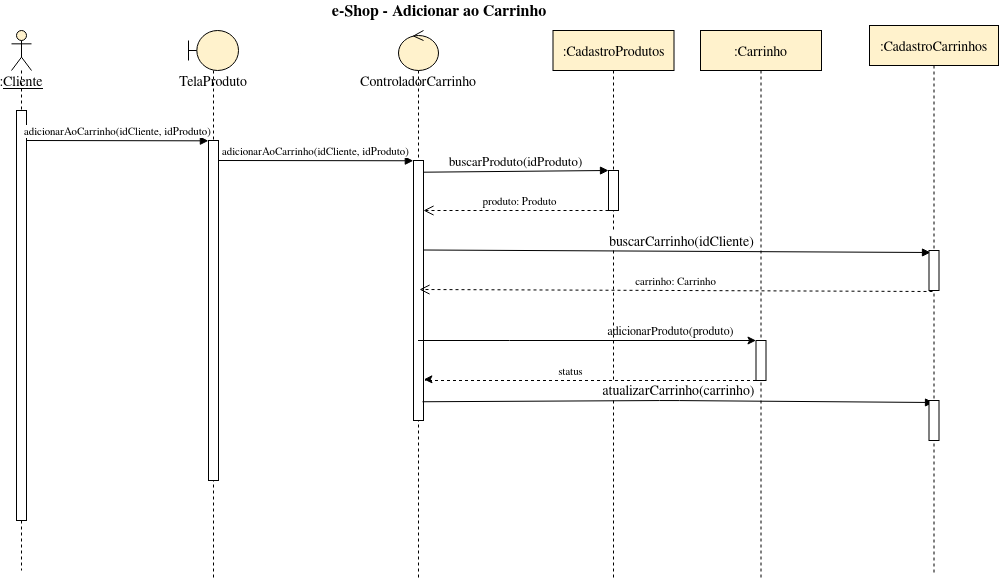

The diagram above was exported from draw.io. Its source (the exported page's mxGraphModel, read from the mxfile embedded in the PNG):
<mxGraphModel dx="988" dy="558" grid="1" gridSize="10" guides="1" tooltips="1" connect="1" arrows="1" fold="1" page="1" pageScale="1" pageWidth="1100" pageHeight="850" math="0" shadow="0">
  <root>
    <mxCell id="nW4jBwiMJ_Dul97gqRcq-0" />
    <mxCell id="nW4jBwiMJ_Dul97gqRcq-1" parent="nW4jBwiMJ_Dul97gqRcq-0" />
    <mxCell id="nW4jBwiMJ_Dul97gqRcq-5" value="&lt;font style=&quot;font-size: 14px&quot;&gt;:&lt;u&gt;Cliente&lt;/u&gt;&lt;/font&gt;" style="shape=umlLifeline;participant=umlActor;perimeter=lifelinePerimeter;whiteSpace=wrap;html=1;container=1;collapsible=0;recursiveResize=0;verticalAlign=top;spacingTop=36;outlineConnect=0;fillColor=#FFF2CC;" parent="nW4jBwiMJ_Dul97gqRcq-1" vertex="1">
      <mxGeometry x="122" y="150" width="20" height="540" as="geometry" />
    </mxCell>
    <mxCell id="nW4jBwiMJ_Dul97gqRcq-9" value="" style="html=1;points=[];perimeter=orthogonalPerimeter;" parent="nW4jBwiMJ_Dul97gqRcq-1" vertex="1">
      <mxGeometry x="127" y="230" width="10" height="410" as="geometry" />
    </mxCell>
    <mxCell id="nW4jBwiMJ_Dul97gqRcq-15" value="&lt;div&gt;&lt;font style=&quot;font-size: 16px&quot;&gt;e-Shop - Adicionar ao Carrinho&lt;/font&gt;&lt;/div&gt;" style="text;html=1;strokeColor=none;fillColor=none;align=center;verticalAlign=middle;whiteSpace=wrap;rounded=0;fontStyle=1" parent="nW4jBwiMJ_Dul97gqRcq-1" vertex="1">
      <mxGeometry x="415" y="120" width="270" height="20" as="geometry" />
    </mxCell>
    <mxCell id="KCkfdz7pnHE8l3I3mtdS-0" value="adicionarAoCarrinho(idCliente, idProduto)" style="html=1;verticalAlign=bottom;endArrow=block;entryX=-0.012;entryY=0.001;entryDx=0;entryDy=0;entryPerimeter=0;" parent="nW4jBwiMJ_Dul97gqRcq-1" target="lejO_kbRXEuwmJvYPbQs-0" edge="1">
      <mxGeometry width="80" relative="1" as="geometry">
        <mxPoint x="137" y="260" as="sourcePoint" />
        <mxPoint x="217" y="260" as="targetPoint" />
      </mxGeometry>
    </mxCell>
    <mxCell id="KCkfdz7pnHE8l3I3mtdS-4" value="&lt;font style=&quot;font-size: 14px&quot;&gt;TelaProduto&lt;/font&gt;" style="shape=umlLifeline;participant=umlBoundary;perimeter=lifelinePerimeter;whiteSpace=wrap;html=1;container=1;collapsible=0;recursiveResize=0;verticalAlign=top;spacingTop=36;outlineConnect=0;fillColor=#FFF2CC;" parent="nW4jBwiMJ_Dul97gqRcq-1" vertex="1">
      <mxGeometry x="299" y="150" width="50" height="550" as="geometry" />
    </mxCell>
    <mxCell id="lejO_kbRXEuwmJvYPbQs-0" value="" style="html=1;points=[];perimeter=orthogonalPerimeter;" parent="KCkfdz7pnHE8l3I3mtdS-4" vertex="1">
      <mxGeometry x="20" y="110" width="10" height="340" as="geometry" />
    </mxCell>
    <mxCell id="KCkfdz7pnHE8l3I3mtdS-5" value="&lt;font style=&quot;font-size: 14px&quot;&gt;ControladorCarrinho&lt;/font&gt;" style="shape=umlLifeline;participant=umlControl;perimeter=lifelinePerimeter;whiteSpace=wrap;html=1;container=1;collapsible=0;recursiveResize=0;verticalAlign=top;spacingTop=36;outlineConnect=0;fillColor=#FFF2CC;" parent="nW4jBwiMJ_Dul97gqRcq-1" vertex="1">
      <mxGeometry x="509" y="150" width="40" height="550" as="geometry" />
    </mxCell>
    <mxCell id="lejO_kbRXEuwmJvYPbQs-1" value="adicionarAoCarrinho(idCliente, idProduto)" style="html=1;verticalAlign=bottom;endArrow=block;entryX=-0.018;entryY=0.001;entryDx=0;entryDy=0;entryPerimeter=0;" parent="nW4jBwiMJ_Dul97gqRcq-1" target="lejO_kbRXEuwmJvYPbQs-2" edge="1">
      <mxGeometry width="80" relative="1" as="geometry">
        <mxPoint x="329" y="280" as="sourcePoint" />
        <mxPoint x="510.8800000000001" y="280.35" as="targetPoint" />
      </mxGeometry>
    </mxCell>
    <mxCell id="lejO_kbRXEuwmJvYPbQs-2" value="" style="html=1;points=[];perimeter=orthogonalPerimeter;" parent="nW4jBwiMJ_Dul97gqRcq-1" vertex="1">
      <mxGeometry x="524" y="280" width="10" height="260" as="geometry" />
    </mxCell>
    <mxCell id="lejO_kbRXEuwmJvYPbQs-3" value="&lt;font style=&quot;font-size: 14px&quot;&gt;:CadastroProdutos&lt;/font&gt;" style="shape=umlLifeline;perimeter=lifelinePerimeter;whiteSpace=wrap;html=1;container=1;collapsible=0;recursiveResize=0;outlineConnect=0;fillColor=#FFF2CC;" parent="nW4jBwiMJ_Dul97gqRcq-1" vertex="1">
      <mxGeometry x="663.5" y="150" width="121" height="550" as="geometry" />
    </mxCell>
    <mxCell id="lejO_kbRXEuwmJvYPbQs-4" value="" style="html=1;points=[];perimeter=orthogonalPerimeter;" parent="nW4jBwiMJ_Dul97gqRcq-1" vertex="1">
      <mxGeometry x="719" y="290" width="10" height="40" as="geometry" />
    </mxCell>
    <mxCell id="lejO_kbRXEuwmJvYPbQs-5" value="&lt;font style=&quot;font-size: 14px&quot;&gt;:CadastroCarrinhos&lt;/font&gt;" style="shape=umlLifeline;perimeter=lifelinePerimeter;whiteSpace=wrap;html=1;container=1;collapsible=0;recursiveResize=0;outlineConnect=0;fillColor=#FFF2CC;" parent="nW4jBwiMJ_Dul97gqRcq-1" vertex="1">
      <mxGeometry x="980" y="145" width="129" height="550" as="geometry" />
    </mxCell>
    <mxCell id="lejO_kbRXEuwmJvYPbQs-6" value="&lt;font style=&quot;font-size: 13px&quot;&gt;buscarProduto(idProduto)&lt;/font&gt;" style="html=1;verticalAlign=bottom;endArrow=block;exitX=1.017;exitY=0.045;exitDx=0;exitDy=0;exitPerimeter=0;" parent="nW4jBwiMJ_Dul97gqRcq-1" source="lejO_kbRXEuwmJvYPbQs-2" edge="1">
      <mxGeometry width="80" relative="1" as="geometry">
        <mxPoint x="549" y="290" as="sourcePoint" />
        <mxPoint x="719" y="290" as="targetPoint" />
      </mxGeometry>
    </mxCell>
    <mxCell id="lejO_kbRXEuwmJvYPbQs-7" value="&lt;div&gt;produto: Produto&lt;/div&gt;" style="html=1;verticalAlign=bottom;endArrow=open;dashed=1;endSize=8;" parent="nW4jBwiMJ_Dul97gqRcq-1" edge="1">
      <mxGeometry x="-0.0358" relative="1" as="geometry">
        <mxPoint x="719" y="330" as="sourcePoint" />
        <mxPoint x="534" y="330" as="targetPoint" />
        <mxPoint as="offset" />
      </mxGeometry>
    </mxCell>
    <mxCell id="lejO_kbRXEuwmJvYPbQs-9" value="&lt;font style=&quot;font-size: 14px&quot;&gt;atualizarCarrinho(carrinho)&lt;/font&gt;" style="html=1;verticalAlign=bottom;endArrow=block;exitX=0.6;exitY=0.675;exitDx=0;exitDy=0;exitPerimeter=0;entryX=0.45;entryY=0.05;entryDx=0;entryDy=0;entryPerimeter=0;" parent="nW4jBwiMJ_Dul97gqRcq-1" source="KCkfdz7pnHE8l3I3mtdS-5" target="lejO_kbRXEuwmJvYPbQs-10" edge="1">
      <mxGeometry width="80" relative="1" as="geometry">
        <mxPoint x="534.25" y="489.99999999999994" as="sourcePoint" />
        <mxPoint x="959" y="490.46" as="targetPoint" />
        <Array as="points">
          <mxPoint x="780" y="520" />
        </Array>
      </mxGeometry>
    </mxCell>
    <mxCell id="lejO_kbRXEuwmJvYPbQs-10" value="" style="html=1;points=[];perimeter=orthogonalPerimeter;" parent="nW4jBwiMJ_Dul97gqRcq-1" vertex="1">
      <mxGeometry x="1039.5" y="520" width="10" height="40" as="geometry" />
    </mxCell>
    <mxCell id="Gtwj1rH7WQRh_rI4f_xW-0" value="&lt;div&gt;&lt;font style=&quot;font-size: 14px&quot;&gt;buscarCarrinho(idCliente)&lt;/font&gt;&lt;/div&gt;" style="html=1;verticalAlign=bottom;endArrow=block;exitX=1.025;exitY=0.407;exitDx=0;exitDy=0;exitPerimeter=0;entryX=0.15;entryY=0.05;entryDx=0;entryDy=0;entryPerimeter=0;" parent="nW4jBwiMJ_Dul97gqRcq-1" target="Gtwj1rH7WQRh_rI4f_xW-1" edge="1">
      <mxGeometry x="0.0171" width="80" relative="1" as="geometry">
        <mxPoint x="534" y="369.5" as="sourcePoint" />
        <mxPoint x="958.75" y="369.96000000000004" as="targetPoint" />
        <mxPoint as="offset" />
      </mxGeometry>
    </mxCell>
    <mxCell id="Gtwj1rH7WQRh_rI4f_xW-1" value="" style="html=1;points=[];perimeter=orthogonalPerimeter;" parent="nW4jBwiMJ_Dul97gqRcq-1" vertex="1">
      <mxGeometry x="1039.5" y="370" width="10" height="40" as="geometry" />
    </mxCell>
    <mxCell id="Gtwj1rH7WQRh_rI4f_xW-2" value="carrinho: Carrinho" style="html=1;verticalAlign=bottom;endArrow=open;dashed=1;endSize=8;exitX=0.35;exitY=1.025;exitDx=0;exitDy=0;exitPerimeter=0;" parent="nW4jBwiMJ_Dul97gqRcq-1" source="Gtwj1rH7WQRh_rI4f_xW-1" edge="1">
      <mxGeometry relative="1" as="geometry">
        <mxPoint x="969.11" y="409.28" as="sourcePoint" />
        <mxPoint x="530" y="409" as="targetPoint" />
      </mxGeometry>
    </mxCell>
    <mxCell id="u-swRelA2CHD96CKl7ng-2" style="edgeStyle=orthogonalEdgeStyle;rounded=0;orthogonalLoop=1;jettySize=auto;html=1;endArrow=none;endFill=0;startArrow=classic;startFill=1;" parent="nW4jBwiMJ_Dul97gqRcq-1" source="u-swRelA2CHD96CKl7ng-0" target="KCkfdz7pnHE8l3I3mtdS-5" edge="1">
      <mxGeometry relative="1" as="geometry">
        <mxPoint x="650" y="460" as="targetPoint" />
        <Array as="points">
          <mxPoint x="620" y="460" />
          <mxPoint x="620" y="460" />
        </Array>
      </mxGeometry>
    </mxCell>
    <mxCell id="wJEqBipwyBizp-RbRi8V-1" value="&lt;div&gt;&lt;font style=&quot;font-size: 14px&quot;&gt;:Carrinho&lt;/font&gt;&lt;/div&gt;" style="shape=umlLifeline;perimeter=lifelinePerimeter;whiteSpace=wrap;html=1;container=1;collapsible=0;recursiveResize=0;outlineConnect=0;fillColor=#FFF2CC;" parent="nW4jBwiMJ_Dul97gqRcq-1" vertex="1">
      <mxGeometry x="811" y="150" width="121" height="550" as="geometry" />
    </mxCell>
    <mxCell id="u-swRelA2CHD96CKl7ng-0" value="" style="html=1;points=[];perimeter=orthogonalPerimeter;" parent="wJEqBipwyBizp-RbRi8V-1" vertex="1">
      <mxGeometry x="55.5" y="310" width="10" height="40" as="geometry" />
    </mxCell>
    <mxCell id="u-swRelA2CHD96CKl7ng-3" value="adicionarProduto(produto)" style="text;html=1;align=center;verticalAlign=middle;resizable=0;points=[];autosize=1;strokeColor=none;" parent="nW4jBwiMJ_Dul97gqRcq-1" vertex="1">
      <mxGeometry x="710.5" y="440" width="140" height="20" as="geometry" />
    </mxCell>
    <mxCell id="wJEqBipwyBizp-RbRi8V-3" style="edgeStyle=orthogonalEdgeStyle;rounded=0;orthogonalLoop=1;jettySize=auto;html=1;entryX=1.041;entryY=0.842;entryDx=0;entryDy=0;entryPerimeter=0;startArrow=none;startFill=0;endArrow=classic;endFill=1;dashed=1;" parent="nW4jBwiMJ_Dul97gqRcq-1" source="u-swRelA2CHD96CKl7ng-0" target="lejO_kbRXEuwmJvYPbQs-2" edge="1">
      <mxGeometry relative="1" as="geometry">
        <Array as="points">
          <mxPoint x="536" y="500" />
          <mxPoint x="536" y="499" />
        </Array>
      </mxGeometry>
    </mxCell>
    <mxCell id="wJEqBipwyBizp-RbRi8V-4" value="status" style="edgeLabel;html=1;align=center;verticalAlign=middle;resizable=0;points=[];" parent="wJEqBipwyBizp-RbRi8V-3" vertex="1" connectable="0">
      <mxGeometry x="0.2068" relative="1" as="geometry">
        <mxPoint x="15" y="-10" as="offset" />
      </mxGeometry>
    </mxCell>
  </root>
</mxGraphModel>